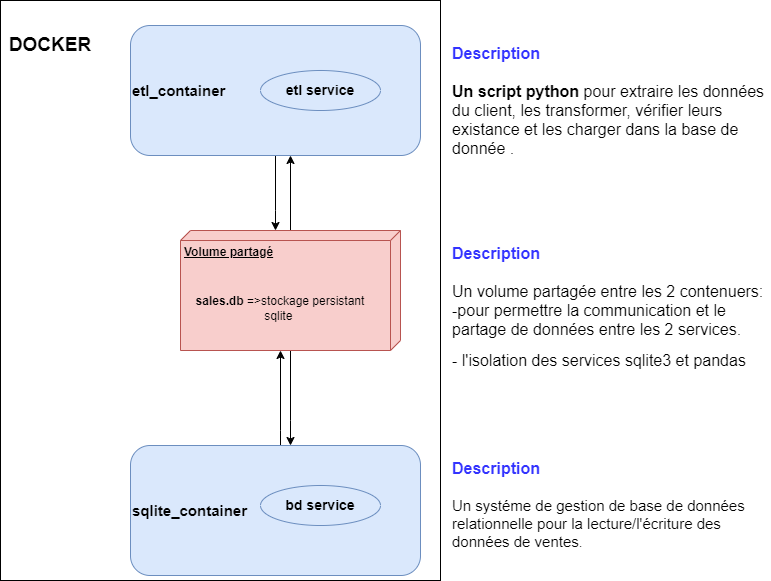

The diagram above was exported from draw.io. Its source (the exported page's mxGraphModel, read from the mxfile embedded in the PNG):
<mxGraphModel dx="1036" dy="606" grid="1" gridSize="10" guides="1" tooltips="1" connect="1" arrows="1" fold="1" page="1" pageScale="1" pageWidth="827" pageHeight="1169" math="0" shadow="0">
  <root>
    <mxCell id="WIyWlLk6GJQsqaUBKTNV-0" />
    <mxCell id="WIyWlLk6GJQsqaUBKTNV-1" parent="WIyWlLk6GJQsqaUBKTNV-0" />
    <mxCell id="ZfP2nfIKqMadN3LooAEL-31" value="" style="rounded=0;whiteSpace=wrap;html=1;" vertex="1" parent="WIyWlLk6GJQsqaUBKTNV-1">
      <mxGeometry x="30" y="10" width="440" height="580" as="geometry" />
    </mxCell>
    <mxCell id="ZfP2nfIKqMadN3LooAEL-10" value="" style="edgeStyle=orthogonalEdgeStyle;rounded=0;orthogonalLoop=1;jettySize=auto;html=1;" edge="1" parent="WIyWlLk6GJQsqaUBKTNV-1" source="WIyWlLk6GJQsqaUBKTNV-3" target="ZfP2nfIKqMadN3LooAEL-8">
      <mxGeometry relative="1" as="geometry">
        <Array as="points">
          <mxPoint x="305" y="220" />
          <mxPoint x="305" y="220" />
        </Array>
      </mxGeometry>
    </mxCell>
    <mxCell id="WIyWlLk6GJQsqaUBKTNV-3" value="&lt;b&gt;&lt;font style=&quot;font-size: 15px;&quot;&gt;etl_container&lt;/font&gt;&lt;/b&gt;" style="rounded=1;whiteSpace=wrap;html=1;fontSize=12;glass=0;strokeWidth=1;shadow=0;align=left;fillColor=#dae8fc;strokeColor=#6c8ebf;" parent="WIyWlLk6GJQsqaUBKTNV-1" vertex="1">
      <mxGeometry x="160" y="35" width="290" height="130" as="geometry" />
    </mxCell>
    <mxCell id="ZfP2nfIKqMadN3LooAEL-9" value="" style="edgeStyle=orthogonalEdgeStyle;rounded=0;orthogonalLoop=1;jettySize=auto;html=1;" edge="1" parent="WIyWlLk6GJQsqaUBKTNV-1" source="ZfP2nfIKqMadN3LooAEL-2" target="ZfP2nfIKqMadN3LooAEL-8">
      <mxGeometry relative="1" as="geometry">
        <Array as="points">
          <mxPoint x="310" y="440" />
          <mxPoint x="310" y="440" />
        </Array>
      </mxGeometry>
    </mxCell>
    <mxCell id="ZfP2nfIKqMadN3LooAEL-2" value="&lt;div style=&quot;&quot;&gt;&lt;span style=&quot;background-color: initial;&quot;&gt;&lt;font size=&quot;1&quot; style=&quot;&quot;&gt;&lt;b style=&quot;font-size: 15px;&quot;&gt;sqlite_container&lt;/b&gt;&lt;/font&gt;&lt;/span&gt;&lt;/div&gt;" style="rounded=1;whiteSpace=wrap;html=1;fontSize=12;glass=0;strokeWidth=1;shadow=0;align=left;fillColor=#dae8fc;strokeColor=#6c8ebf;" vertex="1" parent="WIyWlLk6GJQsqaUBKTNV-1">
      <mxGeometry x="160" y="455" width="290" height="130" as="geometry" />
    </mxCell>
    <mxCell id="ZfP2nfIKqMadN3LooAEL-3" value="&lt;b&gt;&lt;font style=&quot;font-size: 14px;&quot;&gt;bd service&lt;/font&gt;&lt;/b&gt;" style="ellipse;whiteSpace=wrap;html=1;fillColor=#dae8fc;strokeColor=#6c8ebf;" vertex="1" parent="WIyWlLk6GJQsqaUBKTNV-1">
      <mxGeometry x="290" y="495" width="120" height="40" as="geometry" />
    </mxCell>
    <mxCell id="ZfP2nfIKqMadN3LooAEL-4" value="&lt;font style=&quot;font-size: 14px;&quot;&gt;&lt;b&gt;etl service&lt;/b&gt;&lt;/font&gt;" style="ellipse;whiteSpace=wrap;html=1;fillColor=#dae8fc;strokeColor=#6c8ebf;" vertex="1" parent="WIyWlLk6GJQsqaUBKTNV-1">
      <mxGeometry x="290" y="80" width="120" height="40" as="geometry" />
    </mxCell>
    <mxCell id="ZfP2nfIKqMadN3LooAEL-6" value="&lt;h1 style=&quot;margin-top: 0px;&quot;&gt;&lt;font color=&quot;#3333ff&quot; style=&quot;font-size: 16px;&quot;&gt;Description&lt;/font&gt;&lt;/h1&gt;&lt;p&gt;&lt;font style=&quot;font-size: 16px;&quot;&gt;&lt;b&gt;Un script python&lt;/b&gt;&amp;nbsp;pour extraire les données du client, les transformer, vérifier leurs existance et les charger dans la base de donnée .&lt;/font&gt;&lt;/p&gt;" style="text;html=1;whiteSpace=wrap;overflow=hidden;rounded=0;" vertex="1" parent="WIyWlLk6GJQsqaUBKTNV-1">
      <mxGeometry x="480" y="40" width="320" height="150" as="geometry" />
    </mxCell>
    <mxCell id="ZfP2nfIKqMadN3LooAEL-7" value="&lt;h1 style=&quot;margin-top: 0px;&quot;&gt;&lt;font color=&quot;#3333ff&quot; style=&quot;font-size: 16px;&quot;&gt;Description&lt;/font&gt;&lt;/h1&gt;&lt;p style=&quot;&quot;&gt;&lt;font style=&quot;font-size: 15px;&quot;&gt;Un systéme de gestion de base de données relationnelle pour la lecture/l'écriture des données de ventes&lt;/font&gt;&lt;span style=&quot;font-size: 13px;&quot;&gt;.&lt;/span&gt;&lt;/p&gt;" style="text;html=1;whiteSpace=wrap;overflow=hidden;rounded=0;" vertex="1" parent="WIyWlLk6GJQsqaUBKTNV-1">
      <mxGeometry x="480" y="455" width="320" height="125" as="geometry" />
    </mxCell>
    <mxCell id="ZfP2nfIKqMadN3LooAEL-11" value="" style="edgeStyle=orthogonalEdgeStyle;rounded=0;orthogonalLoop=1;jettySize=auto;html=1;" edge="1" parent="WIyWlLk6GJQsqaUBKTNV-1" source="ZfP2nfIKqMadN3LooAEL-8" target="WIyWlLk6GJQsqaUBKTNV-3">
      <mxGeometry relative="1" as="geometry">
        <Array as="points">
          <mxPoint x="340" y="160" />
          <mxPoint x="340" y="160" />
        </Array>
      </mxGeometry>
    </mxCell>
    <mxCell id="ZfP2nfIKqMadN3LooAEL-12" value="" style="edgeStyle=orthogonalEdgeStyle;rounded=0;orthogonalLoop=1;jettySize=auto;html=1;" edge="1" parent="WIyWlLk6GJQsqaUBKTNV-1" source="ZfP2nfIKqMadN3LooAEL-8" target="ZfP2nfIKqMadN3LooAEL-2">
      <mxGeometry relative="1" as="geometry">
        <Array as="points">
          <mxPoint x="320" y="430" />
          <mxPoint x="320" y="430" />
        </Array>
      </mxGeometry>
    </mxCell>
    <mxCell id="ZfP2nfIKqMadN3LooAEL-8" value="&lt;b&gt;Volume partagé&lt;/b&gt;&lt;div&gt;&lt;br&gt;&lt;/div&gt;" style="verticalAlign=top;align=left;spacingTop=8;spacingLeft=2;spacingRight=12;shape=cube;size=10;direction=south;fontStyle=4;html=1;whiteSpace=wrap;fillColor=#f8cecc;strokeColor=#b85450;" vertex="1" parent="WIyWlLk6GJQsqaUBKTNV-1">
      <mxGeometry x="210" y="240" width="220" height="120" as="geometry" />
    </mxCell>
    <mxCell id="ZfP2nfIKqMadN3LooAEL-14" value="&lt;h1 style=&quot;margin-top: 0px;&quot;&gt;&lt;font color=&quot;#3333ff&quot; style=&quot;font-size: 16px;&quot;&gt;Description&lt;/font&gt;&lt;/h1&gt;&lt;p&gt;&lt;font style=&quot;font-size: 16px;&quot;&gt;Un volume partagée entre les 2 contenuers: -pour permettre la communication et le partage de données entre les 2 services.&lt;/font&gt;&lt;/p&gt;&lt;p&gt;&lt;font style=&quot;font-size: 16px;&quot;&gt;- l'isolation des services sqlite3 et pandas&lt;/font&gt;&lt;/p&gt;" style="text;html=1;whiteSpace=wrap;overflow=hidden;rounded=0;" vertex="1" parent="WIyWlLk6GJQsqaUBKTNV-1">
      <mxGeometry x="480" y="240" width="320" height="160" as="geometry" />
    </mxCell>
    <mxCell id="ZfP2nfIKqMadN3LooAEL-15" value="&lt;b&gt;sales.db&lt;/b&gt; =&amp;gt;stockage persistant sqlite&amp;nbsp;" style="text;html=1;align=center;verticalAlign=middle;whiteSpace=wrap;rounded=0;" vertex="1" parent="WIyWlLk6GJQsqaUBKTNV-1">
      <mxGeometry x="220" y="285" width="180" height="65" as="geometry" />
    </mxCell>
    <mxCell id="ZfP2nfIKqMadN3LooAEL-32" value="&lt;b&gt;&lt;font style=&quot;font-size: 19px;&quot;&gt;DOCKER&lt;/font&gt;&lt;/b&gt;" style="text;html=1;align=center;verticalAlign=middle;whiteSpace=wrap;rounded=0;" vertex="1" parent="WIyWlLk6GJQsqaUBKTNV-1">
      <mxGeometry x="50" y="40" width="60" height="30" as="geometry" />
    </mxCell>
  </root>
</mxGraphModel>